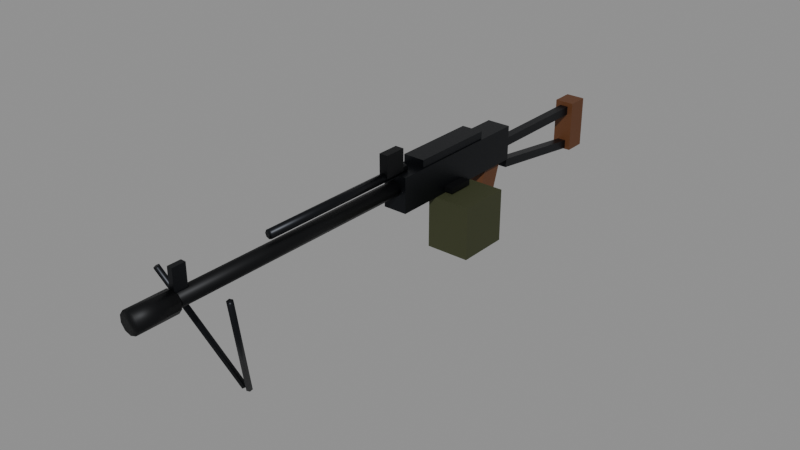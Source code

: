 # Source: wpn_lmg.blend  (saved by Blender 5.1.30; exported with 4.5.12 LTS)
import bpy
from mathutils import Matrix  # noqa: F401  (used for matrix-valued properties, if any)

bpy.ops.wm.read_factory_settings(use_empty=True)
scene = bpy.context.scene
scene.name = 'Scene'

# ---- materials (node trees are filled in below, after node groups)
mat_lmg_metal = bpy.data.materials.new('lmg_metal')
mat_lmg_dark = bpy.data.materials.new('lmg_dark')
mat_lmg_box = bpy.data.materials.new('lmg_box')
mat_lmg_wood = bpy.data.materials.new('lmg_wood')

# ---- material node trees
mat_lmg_metal.use_nodes = True; mat_lmg_metal.node_tree.nodes.clear()
_N = mat_lmg_metal.node_tree.nodes; _L = mat_lmg_metal.node_tree.links
n0 = _N.new('ShaderNodeBsdfPrincipled'); n0.name = 'Principled BSDF'; n0.location = (-200, 100)
n0.inputs[0].default_value = (0.01764, 0.01938, 0.02315, 1.0)
n0.inputs[1].default_value = 0.85
n0.inputs[2].default_value = 0.4
n1 = _N.new('ShaderNodeOutputMaterial'); n1.name = 'Material Output'; n1.location = (200, 100)
_L.new(n0.outputs[0], n1.inputs[0])
n1.is_active_output = True
mat_lmg_dark.use_nodes = True; mat_lmg_dark.node_tree.nodes.clear()
_N = mat_lmg_dark.node_tree.nodes; _L = mat_lmg_dark.node_tree.links
n0 = _N.new('ShaderNodeBsdfPrincipled'); n0.name = 'Principled BSDF'; n0.location = (-200, 100)
n0.inputs[0].default_value = (0.009134, 0.009721, 0.01096, 1.0)
n0.inputs[1].default_value = 0.7
n1 = _N.new('ShaderNodeOutputMaterial'); n1.name = 'Material Output'; n1.location = (200, 100)
_L.new(n0.outputs[0], n1.inputs[0])
n1.is_active_output = True
mat_lmg_box.use_nodes = True; mat_lmg_box.node_tree.nodes.clear()
_N = mat_lmg_box.node_tree.nodes; _L = mat_lmg_box.node_tree.links
n0 = _N.new('ShaderNodeBsdfPrincipled'); n0.name = 'Principled BSDF'; n0.location = (-200, 100)
n0.inputs[0].default_value = (0.04667, 0.05286, 0.02122, 1.0)
n0.inputs[1].default_value = 0.3
n0.inputs[2].default_value = 0.7
n1 = _N.new('ShaderNodeOutputMaterial'); n1.name = 'Material Output'; n1.location = (200, 100)
_L.new(n0.outputs[0], n1.inputs[0])
n1.is_active_output = True
mat_lmg_wood.use_nodes = True; mat_lmg_wood.node_tree.nodes.clear()
_N = mat_lmg_wood.node_tree.nodes; _L = mat_lmg_wood.node_tree.links
n0 = _N.new('ShaderNodeBsdfPrincipled'); n0.name = 'Principled BSDF'; n0.location = (-200, 100)
n0.inputs[0].default_value = (0.1022, 0.03434, 0.009134, 1.0)
n0.inputs[2].default_value = 0.6
n1 = _N.new('ShaderNodeOutputMaterial'); n1.name = 'Material Output'; n1.location = (200, 100)
_L.new(n0.outputs[0], n1.inputs[0])
n1.is_active_output = True

# ---- meshes
me_weapon = bpy.data.meshes.new('Weapon')
me_weapon.from_pydata([(-0.0275, -0.24, -0.01), (-0.0275, -0.24, 0.07), (-0.0275, 0.12, -0.01), (-0.0275, 0.12, 0.07), (0.0275, -0.24, -0.01), (0.0275, -0.24, 0.07), (0.0275, 0.12, -0.01), (0.0275, 0.12, 0.07), (-0.025, -0.18, 0.068), (-0.025, -0.18, 0.088), (-0.025, 0.02, 0.068), (-0.025, 0.02, 0.088), (0.025, -0.18, 0.068), (0.025, -0.18, 0.088), (0.025, 0.02, 0.068), (0.025, 0.02, 0.088), (-0.006, -0.815, 0.105), (-0.006, -0.815, 0.055), (0.0, -0.24, 0.057), (0.0, -0.86, 0.057), (0.009992, -0.24, 0.05375), (0.009992, -0.86, 0.05375), (0.01617, -0.24, 0.04525), (0.01617, -0.86, 0.04525), (0.01617, -0.24, 0.03475), (0.01617, -0.86, 0.03475), (0.009992, -0.24, 0.02625), (0.009992, -0.86, 0.02625), (0.0, -0.24, 0.023), (0.0, -0.86, 0.023), (-0.009992, -0.24, 0.02625), (-0.009992, -0.86, 0.02625), (-0.01617, -0.24, 0.03475), (-0.01617, -0.86, 0.03475), (-0.01617, -0.24, 0.04525), (-0.01617, -0.86, 0.04525), (-0.009992, -0.24, 0.05375), (-0.009992, -0.86, 0.05375), (0.0, -0.815, 0.064), (0.0, -0.905, 0.064), (0.01411, -0.815, 0.05942), (0.01411, -0.905, 0.05942), (0.02283, -0.815, 0.04742), (0.02283, -0.905, 0.04742), (0.02283, -0.815, 0.03258), (0.02283, -0.905, 0.03258), (0.01411, -0.815, 0.02058), (0.01411, -0.905, 0.02058), (0.0, -0.815, 0.016), (0.0, -0.905, 0.016), (-0.01411, -0.815, 0.02058), (-0.01411, -0.905, 0.02058), (-0.02283, -0.815, 0.03258), (-0.02283, -0.905, 0.03258), (-0.02283, -0.815, 0.04742), (-0.02283, -0.905, 0.04742), (-0.01411, -0.815, 0.05942), (-0.01411, -0.905, 0.05942), (0.0, -0.21, 0.085), (0.0, -0.59, 0.085), (0.007071, -0.21, 0.08207), (0.007071, -0.59, 0.08207), (0.01, -0.21, 0.075), (0.01, -0.59, 0.075), (0.007071, -0.21, 0.06793), (0.007071, -0.59, 0.06793), (0.0, -0.21, 0.065), (0.0, -0.59, 0.065), (-0.007071, -0.21, 0.06793), (-0.007071, -0.59, 0.06793), (-0.01, -0.21, 0.075), (-0.01, -0.59, 0.075), (-0.007071, -0.21, 0.08207), (-0.007071, -0.59, 0.08207), (-0.006, -0.785, 0.055), (-0.006, -0.785, 0.105), (0.006, -0.815, 0.055), (0.006, -0.815, 0.105), (0.006, -0.785, 0.055), (0.006, -0.785, 0.105), (-0.01, -0.275, 0.075), (-0.01, -0.275, 0.125), (-0.01, -0.225, 0.075), (-0.01, -0.225, 0.125), (0.01, -0.275, 0.075), (0.01, -0.275, 0.125), (0.01, -0.225, 0.075), (0.01, -0.225, 0.125), (0.01, -0.14, -0.01), (0.01, -0.14, -0.13), (-0.007183, -0.6621, -0.2118), (-0.0943, -0.7647, 0.05633), (-0.001047, -0.6654, -0.211), (-0.08816, -0.768, 0.05707), (-0.0003075, -0.672, -0.2133), (-0.08742, -0.7746, 0.05479), (-0.005703, -0.6753, -0.2163), (-0.09282, -0.7779, 0.05178), (-0.01184, -0.672, -0.2171), (-0.09895, -0.7746, 0.05104), (-0.01258, -0.6654, -0.2148), (-0.09969, -0.768, 0.05332), (0.007183, -0.6621, -0.2118), (0.0943, -0.7647, 0.05633), (0.01258, -0.6654, -0.2148), (0.09969, -0.768, 0.05332), (0.01184, -0.672, -0.2171), (0.09895, -0.7746, 0.05104), (0.005703, -0.6753, -0.2163), (0.09282, -0.7779, 0.05178), (0.0003075, -0.672, -0.2133), (0.08742, -0.7746, 0.05479), (0.001047, -0.6654, -0.211), (0.08816, -0.768, 0.05707), (0.01, -0.02, -0.13), (0.01, -0.02, -0.01), (0.11, -0.14, -0.13), (0.11, -0.14, -0.01), (0.11, -0.02, -0.13), (0.11, -0.02, -0.01), (0.0125, -0.11, -0.006), (0.0125, -0.11, 0.006), (0.0125, -0.05, -0.006), (0.0125, -0.05, 0.006), (0.0475, -0.11, -0.006), (0.0475, -0.11, 0.006), (0.0475, -0.05, -0.006), (0.0475, -0.05, 0.006), (-0.02, 0.01923, -0.09458), (-0.02, 0.05322, 0.01003), (-0.02, 0.06678, -0.11), (-0.02, 0.1008, -0.005417), (0.02, 0.01923, -0.09458), (0.02, 0.05322, 0.01003), (0.02, 0.06678, -0.11), (0.02, 0.1008, -0.005417), (-0.01, 0.12, 0.01), (-0.01, 0.12, 0.03), (-0.01, 0.42, 0.01), (-0.01, 0.42, 0.03), (0.01, 0.12, 0.01), (0.01, 0.12, 0.03), (0.01, 0.42, 0.01), (0.01, 0.42, 0.03), (-0.01, 0.1399, -0.04181), (-0.01, 0.1427, -0.022), (-0.01, 0.3973, -0.078), (-0.01, 0.4001, -0.05819), (0.01, 0.1399, -0.04181), (0.01, 0.1427, -0.022), (0.01, 0.3973, -0.078), (0.01, 0.4001, -0.05819), (-0.0225, 0.395, -0.08), (-0.0225, 0.395, 0.04), (-0.0225, 0.445, -0.08), (-0.0225, 0.445, 0.04), (0.0225, 0.395, -0.08), (0.0225, 0.395, 0.04), (0.0225, 0.445, -0.08), (0.0225, 0.445, 0.04)], [], [(0, 1, 3, 2), (2, 3, 7, 6), (6, 7, 5, 4), (4, 5, 1, 0), (2, 6, 4, 0), (7, 3, 1, 5), (8, 9, 11, 10), (10, 11, 15, 14), (14, 15, 13, 12), (12, 13, 9, 8), (10, 14, 12, 8), (15, 11, 9, 13), (48, 49, 51, 50), (42, 43, 45, 44), (18, 19, 21, 20), (64, 65, 67, 66), (87, 83, 81, 85), (20, 21, 23, 22), (84, 85, 81, 80), (86, 87, 85, 84), (22, 23, 25, 24), (46, 47, 49, 48), (40, 41, 43, 42), (24, 25, 27, 26), (79, 75, 16, 77), (74, 78, 76, 17), (26, 27, 29, 28), (78, 79, 77, 76), (63, 61, 59, 73, 71, 69, 67, 65), (28, 29, 31, 30), (44, 45, 47, 46), (38, 39, 41, 40), (30, 31, 33, 32), (60, 61, 63, 62), (62, 63, 65, 64), (32, 33, 35, 34), (21, 19, 37, 35, 33, 31, 29, 27, 25, 23), (68, 69, 71, 70), (34, 35, 37, 36), (90, 91, 93, 92), (66, 67, 69, 68), (36, 37, 19, 18), (18, 20, 22, 24, 26, 28, 30, 32, 34, 36), (58, 59, 61, 60), (50, 51, 53, 52), (76, 77, 16, 17), (80, 81, 83, 82), (52, 53, 55, 54), (45, 43, 41, 39, 57, 55, 53, 51, 49, 47), (120, 121, 123, 122), (54, 55, 57, 56), (74, 75, 79, 78), (82, 86, 84, 80), (56, 57, 39, 38), (50, 52, 54, 56, 38, 40, 42, 44, 46, 48), (17, 16, 75, 74), (70, 71, 73, 72), (116, 117, 88, 89), (82, 83, 87, 86), (72, 73, 59, 58), (62, 64, 66, 68, 70, 72, 58, 60), (104, 105, 107, 106), (106, 107, 109, 108), (92, 93, 95, 94), (102, 103, 105, 104), (118, 119, 117, 116), (94, 95, 97, 96), (114, 118, 116, 89), (122, 123, 127, 126), (96, 97, 99, 98), (124, 125, 121, 120), (90, 92, 94, 96, 98, 100), (98, 99, 101, 100), (122, 126, 124, 120), (114, 115, 119, 118), (100, 101, 91, 90), (93, 91, 101, 99, 97, 95), (108, 109, 111, 110), (107, 105, 103, 113, 111, 109), (89, 88, 115, 114), (110, 111, 113, 112), (126, 127, 125, 124), (119, 115, 88, 117), (112, 113, 103, 102), (108, 110, 112, 102, 104, 106), (127, 123, 121, 125), (128, 129, 131, 130), (130, 131, 135, 134), (134, 135, 133, 132), (132, 133, 129, 128), (130, 134, 132, 128), (135, 131, 129, 133), (136, 137, 139, 138), (138, 139, 143, 142), (142, 143, 141, 140), (140, 141, 137, 136), (138, 142, 140, 136), (143, 139, 137, 141), (144, 145, 147, 146), (146, 147, 151, 150), (150, 151, 149, 148), (148, 149, 145, 144), (146, 150, 148, 144), (151, 147, 145, 149), (152, 153, 155, 154), (154, 155, 159, 158), (158, 159, 157, 156), (156, 157, 153, 152), (154, 158, 156, 152), (159, 155, 153, 157)])
me_weapon.polygons.foreach_set('use_smooth', [0, 0, 0, 0, 0, 0, 0, 0, 0, 0, 0, 0, 1, 1, 1, 1, 0, 1, 0, 0, 1, 1, 1, 1, 0, 0, 1, 0, 1, 1, 1, 1, 1, 1, 1, 1, 1, 1, 1, 1, 1, 1, 1, 1, 1, 0, 0, 1, 1, 0, 1, 0, 0, 1, 1, 0, 1, 0, 0, 1, 1, 1, 1, 1, 1, 0, 1, 0, 0, 1, 0, 1, 1, 0, 0, 1, 1, 1, 1, 0, 1, 0, 0, 1, 1, 0, 0, 0, 0, 0, 0, 0, 0, 0, 0, 0, 0, 0, 0, 0, 0, 0, 0, 0, 0, 0, 0, 0, 0, 0])
me_weapon.polygons.foreach_set('material_index', [0, 0, 0, 0, 0, 0, 0, 0, 0, 0, 0, 0, 1, 1, 1, 0, 1, 1, 1, 1, 1, 1, 1, 1, 0, 0, 1, 0, 0, 1, 1, 1, 1, 0, 0, 1, 1, 0, 1, 0, 0, 1, 1, 0, 1, 0, 1, 1, 1, 1, 1, 0, 1, 1, 1, 0, 0, 2, 1, 0, 0, 0, 0, 0, 0, 2, 0, 2, 1, 0, 1, 0, 0, 1, 2, 0, 0, 0, 0, 2, 0, 1, 2, 0, 0, 1, 3, 3, 3, 3, 3, 3, 0, 0, 0, 0, 0, 0, 0, 0, 0, 0, 0, 0, 3, 3, 3, 3, 3, 3])
_uv = me_weapon.uv_layers.new(name='UVMap')
_uv.uv.foreach_set('vector', [-0.96, -0.04, -0.96, 0.28, 0.48, 0.28, 0.48, -0.04, -0.11, -0.04, -0.11, 0.28, 0.11, 0.28, 0.11, -0.04, 0.48, -0.04, 0.48, 0.28, -0.96, 0.28, -0.96, -0.04, 0.11, -0.04, 0.11, 0.28, -0.11, 0.28, -0.11, -0.04, -0.11, 0.48, 0.11, 0.48, 0.11, -0.96, -0.11, -0.96, 0.11, 0.48, -0.11, 0.48, -0.11, -0.96, 0.11, -0.96, -0.72, 0.272, -0.72, 0.352, 0.08, 0.352, 0.08, 0.272, -0.1, 0.272, -0.1, 0.352, 0.1, 0.352, 0.1, 0.272, 0.08, 0.272, 0.08, 0.352, -0.72, 0.352, -0.72, 0.272, 0.1, 0.272, 0.1, 0.352, -0.1, 0.352, -0.1, 0.272, -0.1, 0.08, 0.1, 0.08, 0.1, -0.72, -0.1, -0.72, 0.1, 0.08, -0.1, 0.08, -0.1, -0.72, 0.1, -0.72, 0.0, -3.26, 0.0, -3.62, -0.05643, -3.62, -0.05643, -3.26, -3.26, 0.1897, -3.62, 0.1897, -3.62, 0.1303, -3.26, 0.1303, 0.0, -0.96, 0.0, -3.44, 0.03997, -3.44, 0.03997, -0.96, 0.02828, -0.84, 0.02828, -2.36, 0.0, -2.36, 0.0, -0.84, 0.04, -0.9, -0.04, -0.9, -0.04, -1.1, 0.04, -1.1, -0.96, 0.215, -3.44, 0.215, -3.44, 0.181, -0.96, 0.181, 0.04, 0.3, 0.04, 0.5, -0.04, 0.5, -0.04, 0.3, -0.9, 0.3, -0.9, 0.5, -1.1, 0.5, -1.1, 0.3, -0.96, 0.181, -3.44, 0.181, -3.44, 0.139, -0.96, 0.139, 0.05643, -3.26, 0.05643, -3.62, 0.0, -3.62, 0.0, -3.26, -3.26, 0.2377, -3.62, 0.2377, -3.62, 0.1897, -3.26, 0.1897, -0.96, 0.139, -3.44, 0.139, -3.44, 0.105, -0.96, 0.105, 0.024, -3.14, -0.024, -3.14, -0.024, -3.26, 0.024, -3.26, -0.024, -3.14, 0.024, -3.14, 0.024, -3.26, -0.024, -3.26, 0.03997, -0.96, 0.03997, -3.44, 0.0, -3.44, 0.0, -0.96, -3.14, 0.22, -3.14, 0.42, -3.26, 0.42, -3.26, 0.22, 0.04, 0.3, 0.02828, 0.3283, 0.0, 0.34, -0.02828, 0.3283, -0.04, 0.3, -0.02828, 0.2717, 0.0, 0.26, 0.02828, 0.2717, 0.0, -0.96, 0.0, -3.44, -0.03997, -3.44, -0.03997, -0.96, -3.26, 0.1303, -3.62, 0.1303, -3.62, 0.08233, -3.26, 0.08233, 0.0, -3.26, 0.0, -3.62, 0.05643, -3.62, 0.05643, -3.26, -0.96, 0.105, -3.44, 0.105, -3.44, 0.139, -0.96, 0.139, -0.84, 0.3283, -2.36, 0.3283, -2.36, 0.3, -0.84, 0.3, -0.84, 0.3, -2.36, 0.3, -2.36, 0.2717, -0.84, 0.2717, -0.96, 0.139, -3.44, 0.139, -3.44, 0.181, -0.96, 0.181, 0.03997, 0.215, 0.0, 0.228, -0.03997, 0.215, -0.06467, 0.181, -0.06467, 0.139, -0.03997, 0.105, 0.0, 0.092, 0.03997, 0.105, 0.06467, 0.139, 0.06467, 0.181, -0.84, 0.2717, -2.36, 0.2717, -2.36, 0.3, -0.84, 0.3, -0.96, 0.181, -3.44, 0.181, -3.44, 0.215, -0.96, 0.215, -0.02873, -0.8471, -0.3772, 0.2253, -0.3526, 0.2283, -0.004189, -0.8442, 0.0, -0.84, 0.0, -2.36, -0.02828, -2.36, -0.02828, -0.84, -0.03997, -0.96, -0.03997, -3.44, 0.0, -3.44, 0.0, -0.96, 0.0, 0.228, 0.03997, 0.215, 0.06467, 0.181, 0.06467, 0.139, 0.03997, 0.105, 0.0, 0.092, -0.03997, 0.105, -0.06467, 0.139, -0.06467, 0.181, -0.03997, 0.215, 0.0, -0.84, 0.0, -2.36, 0.02828, -2.36, 0.02828, -0.84, -3.26, 0.08233, -3.62, 0.08233, -3.62, 0.1303, -3.26, 0.1303, 0.024, 0.22, 0.024, 0.42, -0.024, 0.42, -0.024, 0.22, -1.1, 0.3, -1.1, 0.5, -0.9, 0.5, -0.9, 0.3, -3.26, 0.1303, -3.62, 0.1303, -3.62, 0.1897, -3.26, 0.1897, 0.0913, 0.1303, 0.0913, 0.1897, 0.05643, 0.2377, 0.0, 0.256, -0.05643, 0.2377, -0.0913, 0.1897, -0.0913, 0.1303, -0.05643, 0.08233, 0.0, 0.064, 0.05643, 0.08233, -0.44, -0.024, -0.44, 0.024, -0.2, 0.024, -0.2, -0.024, -3.26, 0.1897, -3.62, 0.1897, -3.62, 0.2377, -3.26, 0.2377, -0.024, 0.22, -0.024, 0.42, 0.024, 0.42, 0.024, 0.22, -0.04, -0.9, 0.04, -0.9, 0.04, -1.1, -0.04, -1.1, -0.05643, -3.26, -0.05643, -3.62, 0.0, -3.62, 0.0, -3.26, -0.05643, 0.08233, -0.0913, 0.1303, -0.0913, 0.1897, -0.05643, 0.2377, 0.0, 0.256, 0.05643, 0.2377, 0.0913, 0.1897, 0.0913, 0.1303, 0.05643, 0.08233, 0.0, 0.064, -3.26, 0.22, -3.26, 0.42, -3.14, 0.42, -3.14, 0.22, -0.84, 0.3, -2.36, 0.3, -2.36, 0.3283, -0.84, 0.3283, 0.44, -0.52, 0.44, -0.04, 0.04, -0.04, 0.04, -0.52, -0.04, 0.3, -0.04, 0.5, 0.04, 0.5, 0.04, 0.3, -0.02828, -0.84, -0.02828, -2.36, 0.0, -2.36, 0.0, -0.84, 0.04, 0.3, 0.02828, 0.2717, 0.0, 0.26, -0.02828, 0.2717, -0.04, 0.3, -0.02828, 0.3283, 0.0, 0.34, 0.02828, 0.3283, -2.662, -0.8592, -3.072, 0.2133, -3.098, 0.2042, -2.688, -0.8683, 0.04735, -0.8683, 0.3958, 0.2042, 0.3713, 0.2071, 0.02281, -0.8653, -2.662, -0.8442, -3.072, 0.2283, -3.098, 0.2192, -2.688, -0.8533, 0.02873, -0.8471, 0.3772, 0.2253, 0.3988, 0.2133, 0.05031, -0.8592, -0.08, -0.52, -0.08, -0.04, -0.56, -0.04, -0.56, -0.52, -0.00123, -0.8533, -0.3497, 0.2192, -0.3713, 0.2071, -0.02281, -0.8653, 0.04, -0.08, 0.44, -0.08, 0.44, -0.56, 0.04, -0.56, 0.05, -0.024, 0.05, 0.024, 0.19, 0.024, 0.19, -0.024, -0.02281, -0.8653, -0.3713, 0.2071, -0.3958, 0.2042, -0.04735, -0.8683, 0.19, -0.024, 0.19, 0.024, 0.05, 0.024, 0.05, -0.024, -0.02873, -2.648, -0.004189, -2.662, -0.00123, -2.688, -0.02281, -2.701, -0.04735, -2.688, -0.05031, -2.662, -2.688, -0.8683, -3.098, 0.2042, -3.072, 0.2133, -2.662, -0.8592, 0.05, -0.2, 0.19, -0.2, 0.19, -0.44, 0.05, -0.44, 0.04, -0.52, 0.04, -0.04, 0.44, -0.04, 0.44, -0.52, -0.05031, -0.8592, -0.3988, 0.2133, -0.3772, 0.2253, -0.02873, -0.8471, -0.3526, -3.072, -0.3772, -3.059, -0.3988, -3.072, -0.3958, -3.098, -0.3713, -3.112, -0.3497, -3.098, 0.02281, -0.8653, 0.3713, 0.2071, 0.3497, 0.2192, 0.00123, -0.8533, 0.3958, -3.098, 0.3988, -3.072, 0.3772, -3.059, 0.3526, -3.072, 0.3497, -3.098, 0.3713, -3.112, -0.56, -0.52, -0.56, -0.04, -0.08, -0.04, -0.08, -0.52, -2.688, -0.8533, -3.098, 0.2192, -3.072, 0.2283, -2.662, -0.8442, -0.2, -0.024, -0.2, 0.024, -0.44, 0.024, -0.44, -0.024, 0.44, -0.08, 0.04, -0.08, 0.04, -0.56, 0.44, -0.56, 0.004189, -0.8442, 0.3526, 0.2283, 0.3772, 0.2253, 0.02873, -0.8471, 0.02281, -2.701, 0.00123, -2.688, 0.004189, -2.662, 0.02873, -2.648, 0.05031, -2.662, 0.04735, -2.688, 0.19, -0.2, 0.05, -0.2, 0.05, -0.44, 0.19, -0.44, 0.07691, -0.3783, 0.2129, 0.04013, 0.4031, -0.02167, 0.2671, -0.4401, -0.08, -0.4401, -0.08, -0.02167, 0.08, -0.02167, 0.08, -0.4401, 0.2671, -0.4401, 0.4031, -0.02167, 0.2129, 0.04013, 0.07691, -0.3783, 0.08, -0.3783, 0.08, 0.04013, -0.08, 0.04013, -0.08, -0.3783, -0.08, 0.2671, 0.08, 0.2671, 0.08, 0.07691, -0.08, 0.07691, 0.08, 0.4031, -0.08, 0.4031, -0.08, 0.2129, 0.08, 0.2129, 0.48, 0.04, 0.48, 0.12, 1.68, 0.12, 1.68, 0.04, -0.04, 0.04, -0.04, 0.12, 0.04, 0.12, 0.04, 0.04, 1.68, 0.04, 1.68, 0.12, 0.48, 0.12, 0.48, 0.04, 0.04, 0.04, 0.04, 0.12, -0.04, 0.12, -0.04, 0.04, -0.04, 1.68, 0.04, 1.68, 0.04, 0.48, -0.04, 0.48, 0.04, 1.68, -0.04, 1.68, -0.04, 0.48, 0.04, 0.48, 0.5595, -0.1672, 0.5706, -0.08802, 1.601, -0.2328, 1.589, -0.312, -0.04, -0.312, -0.04, -0.2328, 0.04, -0.2328, 0.04, -0.312, 1.589, -0.312, 1.601, -0.2328, 0.5706, -0.08802, 0.5595, -0.1672, 0.04, -0.1672, 0.04, -0.08802, -0.04, -0.08802, -0.04, -0.1672, -0.04, 1.589, 0.04, 1.589, 0.04, 0.5595, -0.04, 0.5595, 0.04, 1.601, -0.04, 1.601, -0.04, 0.5706, 0.04, 0.5706, 1.58, -0.32, 1.58, 0.16, 1.78, 0.16, 1.78, -0.32, -0.09, -0.32, -0.09, 0.16, 0.09, 0.16, 0.09, -0.32, 1.78, -0.32, 1.78, 0.16, 1.58, 0.16, 1.58, -0.32, 0.09, -0.32, 0.09, 0.16, -0.09, 0.16, -0.09, -0.32, -0.09, 1.78, 0.09, 1.78, 0.09, 1.58, -0.09, 1.58, 0.09, 1.78, -0.09, 1.78, -0.09, 1.58, 0.09, 1.58])
me_weapon.materials.append(mat_lmg_metal)
me_weapon.materials.append(mat_lmg_dark)
me_weapon.materials.append(mat_lmg_box)
me_weapon.materials.append(mat_lmg_wood)
me_weapon.update()

# ---- objects
ob_wpn_lmg = bpy.data.objects.new('wpn_lmg', None)
ob_weapon = bpy.data.objects.new('Weapon', me_weapon)
ob_muzzle = bpy.data.objects.new('Muzzle', None)

# ---- transforms, parenting, visibility, modifiers, constraints
ob_wpn_lmg.location = (0.0, 0.0, 0.0)
ob_weapon.parent = ob_wpn_lmg
ob_weapon.location = (0.0, 0.0, 0.0)
ob_muzzle.parent = ob_weapon
ob_muzzle.location = (0.0, -0.91, 0.04)

# ---- collection membership
scene.collection.objects.link(ob_wpn_lmg)
scene.collection.objects.link(ob_weapon)
scene.collection.objects.link(ob_muzzle)

# ---- scene / render settings (as saved in the file)
scene.frame_start = 1; scene.frame_end = 250; scene.frame_set(1)
scene.render.engine = 'BLENDER_EEVEE_NEXT'
scene.render.bake_bias = 0.0
scene.render.bake_samples = 0
scene.cycles.sampling_pattern = 'TABULATED_SOBOL'
scene.eevee.use_volume_custom_range = False
bpy.context.view_layer.update()

# ---- added for rendering (the .blend has no active camera and no usable light): camera, sun + grey world if the file has none
cam_auto = bpy.data.cameras.new('AutoCamera')
cam_auto.lens = 50.0
cam_auto.sensor_width = 36.0
cam_auto.clip_end = 1000.0
ob_auto_camera = bpy.data.objects.new('AutoCamera', cam_auto)
scene.collection.objects.link(ob_auto_camera)
ob_auto_camera.location = (1.3082, -1.79366, 0.996407)
ob_auto_camera.rotation_euler = (1.09748, -7.21219e-08, 0.694738)
scene.camera = ob_auto_camera
light_auto_sun = bpy.data.lights.new('AutoSun', 'SUN')
light_auto_sun.energy = 3.0
light_auto_sun.angle = 0.0523599
ob_auto_sun = bpy.data.objects.new('AutoSun', light_auto_sun)
scene.collection.objects.link(ob_auto_sun)
ob_auto_sun.rotation_euler = (0.872665, 0.174533, 0.523599)
if scene.world is None:
    world_auto = bpy.data.worlds.new('AutoWorld')
    world_auto.color = (0.3, 0.3, 0.3)
    scene.world = world_auto
bpy.context.view_layer.update()
